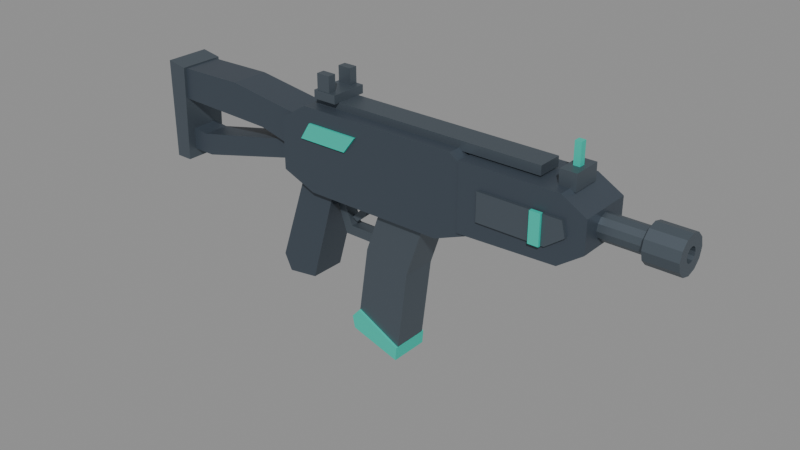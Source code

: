 # Source: Assault_Rifle_01.blend  (saved by Blender 5.2.44; exported with 4.5.12 LTS)
import bpy
from mathutils import Matrix  # noqa: F401  (used for matrix-valued properties, if any)

bpy.ops.wm.read_factory_settings(use_empty=True)
scene = bpy.context.scene
scene.name = 'Rifle_Original_Blockout'

# ---- collections
col_weapon = bpy.data.collections.new('WEAPON'); scene.collection.children.link(col_weapon)

# ---- materials (node trees are filled in below, after node groups)
mat_rifle_graphite = bpy.data.materials.new('Rifle Graphite')
mat_rifle_graphite.diffuse_color = (0.065, 0.085, 0.11, 1.0)
mat_rifle_gunmetal = bpy.data.materials.new('Rifle Gunmetal')
mat_rifle_gunmetal.diffuse_color = (0.12, 0.15, 0.18, 1.0)
mat_rifle_electric_teal = bpy.data.materials.new('Rifle Electric Teal')
mat_rifle_electric_teal.diffuse_color = (0.025, 0.62, 0.48, 1.0)

# ---- material node trees
mat_rifle_graphite.use_nodes = True; mat_rifle_graphite.node_tree.nodes.clear()
_N = mat_rifle_graphite.node_tree.nodes; _L = mat_rifle_graphite.node_tree.links
n0 = _N.new('ShaderNodeBsdfPrincipled'); n0.name = 'Principled BSDF'; n0.location = (-200, 100)
n0.inputs[0].default_value = (0.065, 0.085, 0.11, 1.0)
n0.inputs[1].default_value = 0.35
n0.inputs[2].default_value = 0.48
n0.inputs[10].default_value = 0.005
n1 = _N.new('ShaderNodeOutputMaterial'); n1.name = 'Material Output'; n1.location = (200, 100)
_L.new(n0.outputs[0], n1.inputs[0])
n1.is_active_output = True
mat_rifle_gunmetal.use_nodes = True; mat_rifle_gunmetal.node_tree.nodes.clear()
_N = mat_rifle_gunmetal.node_tree.nodes; _L = mat_rifle_gunmetal.node_tree.links
n0 = _N.new('ShaderNodeBsdfPrincipled'); n0.name = 'Principled BSDF'; n0.location = (-200, 100)
n0.inputs[0].default_value = (0.12, 0.15, 0.18, 1.0)
n0.inputs[1].default_value = 0.65
n0.inputs[2].default_value = 0.48
n0.inputs[10].default_value = 0.005
n1 = _N.new('ShaderNodeOutputMaterial'); n1.name = 'Material Output'; n1.location = (200, 100)
_L.new(n0.outputs[0], n1.inputs[0])
n1.is_active_output = True
mat_rifle_electric_teal.use_nodes = True; mat_rifle_electric_teal.node_tree.nodes.clear()
_N = mat_rifle_electric_teal.node_tree.nodes; _L = mat_rifle_electric_teal.node_tree.links
n0 = _N.new('ShaderNodeBsdfPrincipled'); n0.name = 'Principled BSDF'; n0.location = (-200, 100)
n0.inputs[0].default_value = (0.025, 0.62, 0.48, 1.0)
n0.inputs[1].default_value = 0.15
n0.inputs[2].default_value = 0.48
n0.inputs[10].default_value = 0.005
n1 = _N.new('ShaderNodeOutputMaterial'); n1.name = 'Material Output'; n1.location = (200, 100)
_L.new(n0.outputs[0], n1.inputs[0])
n1.is_active_output = True

# ---- meshes
me_rifle_body_mesh = bpy.data.meshes.new('Rifle_Body_Mesh')
me_rifle_body_mesh.from_pydata([(-0.155, -0.0365, -0.04), (-0.105, -0.0365, -0.06), (0.1, -0.0365, -0.06), (0.175, -0.0365, -0.03), (0.175, -0.0365, 0.025), (0.12, -0.0365, 0.06), (-0.115, -0.0365, 0.06), (-0.155, -0.0365, 0.035), (-0.155, 0.0365, -0.04), (-0.105, 0.0365, -0.06), (0.1, 0.0365, -0.06), (0.175, 0.0365, -0.03), (0.175, 0.0365, 0.025), (0.12, 0.0365, 0.06), (-0.115, 0.0365, 0.06), (-0.155, 0.0365, 0.035)], [], [(7, 0, 1, 2, 3, 4, 5, 6), (8, 15, 14, 13, 12, 11, 10, 9), (0, 8, 9, 1), (1, 9, 10, 2), (2, 10, 11, 3), (3, 11, 12, 4), (4, 12, 13, 5), (5, 13, 14, 6), (6, 14, 15, 7), (7, 15, 8, 0)])
me_rifle_body_mesh.materials.append(mat_rifle_graphite)
me_rifle_body_mesh.update()
me_rifle_handguard_mesh = bpy.data.meshes.new('Rifle_Handguard_Mesh')
me_rifle_handguard_mesh.from_pydata([(-0.0875, -0.039, -0.048), (0.0525, -0.039, -0.043), (0.0875, -0.039, -0.018), (0.0875, -0.039, 0.027), (0.0525, -0.039, 0.047), (-0.0875, -0.039, 0.047), (-0.0875, 0.039, -0.048), (0.0525, 0.039, -0.043), (0.0875, 0.039, -0.018), (0.0875, 0.039, 0.027), (0.0525, 0.039, 0.047), (-0.0875, 0.039, 0.047)], [], [(5, 0, 1, 2, 3, 4), (6, 11, 10, 9, 8, 7), (0, 6, 7, 1), (1, 7, 8, 2), (2, 8, 9, 3), (3, 9, 10, 4), (4, 10, 11, 5), (5, 11, 6, 0)])
me_rifle_handguard_mesh.materials.append(mat_rifle_graphite)
me_rifle_handguard_mesh.update()
me_rifle_barrel_mesh = bpy.data.meshes.new('Rifle_Barrel_Mesh')
me_rifle_barrel_mesh.from_pydata([(-0.05, 0.017, 0.0), (-0.05, 0.01472, 0.0085), (-0.05, 0.0085, 0.01472), (-0.05, 1.041e-18, 0.017), (-0.05, -0.0085, 0.01472), (-0.05, -0.01472, 0.0085), (-0.05, -0.017, 2.082e-18), (-0.05, -0.01472, -0.0085), (-0.05, -0.0085, -0.01472), (-0.05, -3.123e-18, -0.017), (-0.05, 0.0085, -0.01472), (-0.05, 0.01472, -0.0085), (0.05, 0.017, 0.0), (0.05, 0.01472, 0.0085), (0.05, 0.0085, 0.01472), (0.05, 1.041e-18, 0.017), (0.05, -0.0085, 0.01472), (0.05, -0.01472, 0.0085), (0.05, -0.017, 2.082e-18), (0.05, -0.01472, -0.0085), (0.05, -0.0085, -0.01472), (0.05, -3.123e-18, -0.017), (0.05, 0.0085, -0.01472), (0.05, 0.01472, -0.0085), (-0.05, 0.008, 0.0), (-0.05, 0.006928, 0.004), (-0.05, 0.004, 0.006928), (-0.05, 4.899e-19, 0.008), (-0.05, -0.004, 0.006928), (-0.05, -0.006928, 0.004), (-0.05, -0.008, 9.797e-19), (-0.05, -0.006928, -0.004), (-0.05, -0.004, -0.006928), (-0.05, -1.47e-18, -0.008), (-0.05, 0.004, -0.006928), (-0.05, 0.006928, -0.004), (0.05, 0.008, 0.0), (0.05, 0.006928, 0.004), (0.05, 0.004, 0.006928), (0.05, 4.899e-19, 0.008), (0.05, -0.004, 0.006928), (0.05, -0.006928, 0.004), (0.05, -0.008, 9.797e-19), (0.05, -0.006928, -0.004), (0.05, -0.004, -0.006928), (0.05, -1.47e-18, -0.008), (0.05, 0.004, -0.006928), (0.05, 0.006928, -0.004)], [], [(0, 1, 13, 12), (24, 36, 37, 25), (0, 24, 25, 1), (12, 13, 37, 36), (1, 2, 14, 13), (25, 37, 38, 26), (1, 25, 26, 2), (13, 14, 38, 37), (2, 3, 15, 14), (26, 38, 39, 27), (2, 26, 27, 3), (14, 15, 39, 38), (3, 4, 16, 15), (27, 39, 40, 28), (3, 27, 28, 4), (15, 16, 40, 39), (4, 5, 17, 16), (28, 40, 41, 29), (4, 28, 29, 5), (16, 17, 41, 40), (5, 6, 18, 17), (29, 41, 42, 30), (5, 29, 30, 6), (17, 18, 42, 41), (6, 7, 19, 18), (30, 42, 43, 31), (6, 30, 31, 7), (18, 19, 43, 42), (7, 8, 20, 19), (31, 43, 44, 32), (7, 31, 32, 8), (19, 20, 44, 43), (8, 9, 21, 20), (32, 44, 45, 33), (8, 32, 33, 9), (20, 21, 45, 44), (9, 10, 22, 21), (33, 45, 46, 34), (9, 33, 34, 10), (21, 22, 46, 45), (10, 11, 23, 22), (34, 46, 47, 35), (10, 34, 35, 11), (22, 23, 47, 46), (11, 0, 12, 23), (35, 47, 36, 24), (11, 35, 24, 0), (23, 12, 36, 47)])
me_rifle_barrel_mesh.materials.append(mat_rifle_gunmetal)
me_rifle_barrel_mesh.update()
me_rifle_muzzle_mesh = bpy.data.meshes.new('Rifle_Muzzle_Mesh')
me_rifle_muzzle_mesh.from_pydata([(-0.0225, 0.026, 0.0), (-0.0225, 0.02252, 0.013), (-0.0225, 0.013, 0.02252), (-0.0225, 1.592e-18, 0.026), (-0.0225, -0.013, 0.02252), (-0.0225, -0.02252, 0.013), (-0.0225, -0.026, 3.184e-18), (-0.0225, -0.02252, -0.013), (-0.0225, -0.013, -0.02252), (-0.0225, -4.776e-18, -0.026), (-0.0225, 0.013, -0.02252), (-0.0225, 0.02252, -0.013), (0.0225, 0.026, 0.0), (0.0225, 0.02252, 0.013), (0.0225, 0.013, 0.02252), (0.0225, 1.592e-18, 0.026), (0.0225, -0.013, 0.02252), (0.0225, -0.02252, 0.013), (0.0225, -0.026, 3.184e-18), (0.0225, -0.02252, -0.013), (0.0225, -0.013, -0.02252), (0.0225, -4.776e-18, -0.026), (0.0225, 0.013, -0.02252), (0.0225, 0.02252, -0.013), (-0.0225, 0.01, 0.0), (-0.0225, 0.00866, 0.005), (-0.0225, 0.005, 0.00866), (-0.0225, 6.123e-19, 0.01), (-0.0225, -0.005, 0.00866), (-0.0225, -0.00866, 0.005), (-0.0225, -0.01, 1.225e-18), (-0.0225, -0.00866, -0.005), (-0.0225, -0.005, -0.00866), (-0.0225, -1.837e-18, -0.01), (-0.0225, 0.005, -0.00866), (-0.0225, 0.00866, -0.005), (0.0225, 0.01, 0.0), (0.0225, 0.00866, 0.005), (0.0225, 0.005, 0.00866), (0.0225, 6.123e-19, 0.01), (0.0225, -0.005, 0.00866), (0.0225, -0.00866, 0.005), (0.0225, -0.01, 1.225e-18), (0.0225, -0.00866, -0.005), (0.0225, -0.005, -0.00866), (0.0225, -1.837e-18, -0.01), (0.0225, 0.005, -0.00866), (0.0225, 0.00866, -0.005)], [], [(0, 1, 13, 12), (24, 36, 37, 25), (0, 24, 25, 1), (12, 13, 37, 36), (1, 2, 14, 13), (25, 37, 38, 26), (1, 25, 26, 2), (13, 14, 38, 37), (2, 3, 15, 14), (26, 38, 39, 27), (2, 26, 27, 3), (14, 15, 39, 38), (3, 4, 16, 15), (27, 39, 40, 28), (3, 27, 28, 4), (15, 16, 40, 39), (4, 5, 17, 16), (28, 40, 41, 29), (4, 28, 29, 5), (16, 17, 41, 40), (5, 6, 18, 17), (29, 41, 42, 30), (5, 29, 30, 6), (17, 18, 42, 41), (6, 7, 19, 18), (30, 42, 43, 31), (6, 30, 31, 7), (18, 19, 43, 42), (7, 8, 20, 19), (31, 43, 44, 32), (7, 31, 32, 8), (19, 20, 44, 43), (8, 9, 21, 20), (32, 44, 45, 33), (8, 32, 33, 9), (20, 21, 45, 44), (9, 10, 22, 21), (33, 45, 46, 34), (9, 33, 34, 10), (21, 22, 46, 45), (10, 11, 23, 22), (34, 46, 47, 35), (10, 34, 35, 11), (22, 23, 47, 46), (11, 0, 12, 23), (35, 47, 36, 24), (11, 35, 24, 0), (23, 12, 36, 47)])
me_rifle_muzzle_mesh.materials.append(mat_rifle_gunmetal)
me_rifle_muzzle_mesh.update()
me_rifle_stock_upper_mesh = bpy.data.meshes.new('Rifle_Stock_Upper_Mesh')
me_rifle_stock_upper_mesh.from_pydata([(-0.11, -0.028, -0.015), (0.06, -0.028, -0.02), (0.12, -0.028, -0.035), (0.12, -0.028, 0.016), (0.01, -0.028, 0.032), (-0.105, -0.028, 0.03), (-0.11, 0.028, -0.015), (0.06, 0.028, -0.02), (0.12, 0.028, -0.035), (0.12, 0.028, 0.016), (0.01, 0.028, 0.032), (-0.105, 0.028, 0.03)], [], [(5, 0, 1, 2, 3, 4), (6, 11, 10, 9, 8, 7), (0, 6, 7, 1), (1, 7, 8, 2), (2, 8, 9, 3), (3, 9, 10, 4), (4, 10, 11, 5), (5, 11, 6, 0)])
me_rifle_stock_upper_mesh.materials.append(mat_rifle_graphite)
me_rifle_stock_upper_mesh.update()
me_rifle_stock_lower_mesh = bpy.data.meshes.new('Rifle_Stock_Lower_Mesh')
me_rifle_stock_lower_mesh.from_pydata([(-0.11, -0.0195, -0.032), (-0.06, -0.0195, -0.032), (0.11, -0.0195, 0.01), (0.1, -0.0195, 0.035), (-0.07, -0.0195, -0.002), (-0.11, -0.0195, 0.003), (-0.11, 0.0195, -0.032), (-0.06, 0.0195, -0.032), (0.11, 0.0195, 0.01), (0.1, 0.0195, 0.035), (-0.07, 0.0195, -0.002), (-0.11, 0.0195, 0.003)], [], [(5, 0, 1, 2, 3, 4), (6, 11, 10, 9, 8, 7), (0, 6, 7, 1), (1, 7, 8, 2), (2, 8, 9, 3), (3, 9, 10, 4), (4, 10, 11, 5), (5, 11, 6, 0)])
me_rifle_stock_lower_mesh.materials.append(mat_rifle_graphite)
me_rifle_stock_lower_mesh.update()
me_rifle_stock_pad_mesh = bpy.data.meshes.new('Rifle_Stock_Pad_Mesh')
me_rifle_stock_pad_mesh.from_pydata([(-0.014, -0.0325, -0.07), (0.011, -0.0325, -0.07), (0.016, -0.0325, 0.072), (-0.014, -0.0325, 0.077), (-0.014, 0.0325, -0.07), (0.011, 0.0325, -0.07), (0.016, 0.0325, 0.072), (-0.014, 0.0325, 0.077)], [], [(3, 0, 1, 2), (4, 7, 6, 5), (0, 4, 5, 1), (1, 5, 6, 2), (2, 6, 7, 3), (3, 7, 4, 0)])
me_rifle_stock_pad_mesh.materials.append(mat_rifle_gunmetal)
me_rifle_stock_pad_mesh.update()
me_rifle_pistol_grip_mesh = bpy.data.meshes.new('Rifle_Pistol_Grip_Mesh')
me_rifle_pistol_grip_mesh.from_pydata([(-0.01808, -0.026, 0.075), (0.03231, -0.026, 0.05874), (-0.006952, -0.026, -0.08051), (-0.05308, -0.026, -0.08694), (-0.06429, -0.026, -0.0634), (-0.01808, 0.026, 0.075), (0.03231, 0.026, 0.05874), (-0.006952, 0.026, -0.08051), (-0.05308, 0.026, -0.08694), (-0.06429, 0.026, -0.0634)], [], [(4, 3, 2, 1, 0), (5, 6, 7, 8, 9), (0, 1, 6, 5), (1, 2, 7, 6), (2, 3, 8, 7), (3, 4, 9, 8), (4, 0, 5, 9)])
me_rifle_pistol_grip_mesh.materials.append(mat_rifle_graphite)
me_rifle_pistol_grip_mesh.update()
me_rifle_magazine_mesh = bpy.data.meshes.new('Rifle_Magazine_Mesh')
me_rifle_magazine_mesh.from_pydata([(-0.02665, -0.0255, 0.02479), (0.03547, -0.0255, -0.0003086), (0.00976, -0.0255, -0.07728), (-0.004006, -0.0255, -0.1914), (-0.02558, -0.0255, -0.2021), (-0.07301, -0.0255, -0.17), (-0.05703, -0.0255, -0.06108), (-0.02665, 0.0255, 0.02479), (0.03547, 0.0255, -0.0003086), (0.00976, 0.0255, -0.07728), (-0.004006, 0.0255, -0.1914), (-0.02558, 0.0255, -0.2021), (-0.07301, 0.0255, -0.17), (-0.05703, 0.0255, -0.06108), (-0.07037, -0.029, -0.1582), (-0.004381, -0.029, -0.1924), (-0.005935, -0.029, -0.2122), (-0.07865, -0.029, -0.1893), (-0.0823, -0.029, -0.1717), (-0.07037, 0.029, -0.1582), (-0.004381, 0.029, -0.1924), (-0.005935, 0.029, -0.2122), (-0.07865, 0.029, -0.1893), (-0.0823, 0.029, -0.1717)], [], [(6, 5, 4, 3, 2, 1, 0), (7, 8, 9, 10, 11, 12, 13), (0, 1, 8, 7), (1, 2, 9, 8), (2, 3, 10, 9), (3, 4, 11, 10), (4, 5, 12, 11), (5, 6, 13, 12), (6, 0, 7, 13), (18, 17, 16, 15, 14), (19, 20, 21, 22, 23), (14, 15, 20, 19), (15, 16, 21, 20), (16, 17, 22, 21), (17, 18, 23, 22), (18, 14, 19, 23)])
me_rifle_magazine_mesh.polygons.foreach_set('material_index', [0, 0, 0, 0, 0, 0, 0, 0, 0, 1, 1, 1, 1, 1, 1, 1])
me_rifle_magazine_mesh.materials.append(mat_rifle_gunmetal)
me_rifle_magazine_mesh.materials.append(mat_rifle_electric_teal)
me_rifle_magazine_mesh.update()
me_rifle_trigger_guard_mesh = bpy.data.meshes.new('Rifle_Trigger_Guard_Mesh')
me_rifle_trigger_guard_mesh.from_pydata([(-0.045, -0.009, 0.019), (-0.028, -0.009, -0.03), (0.035, -0.009, -0.03), (0.046, -0.009, 0.016), (0.034, -0.009, 0.016), (0.026, -0.009, -0.016), (-0.018, -0.009, -0.016), (-0.032, -0.009, 0.019), (-0.045, 0.009, 0.019), (-0.028, 0.009, -0.03), (0.035, 0.009, -0.03), (0.046, 0.009, 0.016), (0.034, 0.009, 0.016), (0.026, 0.009, -0.016), (-0.018, 0.009, -0.016), (-0.032, 0.009, 0.019)], [], [(7, 0, 1, 2, 3, 4, 5, 6), (8, 15, 14, 13, 12, 11, 10, 9), (0, 8, 9, 1), (1, 9, 10, 2), (2, 10, 11, 3), (3, 11, 12, 4), (4, 12, 13, 5), (5, 13, 14, 6), (6, 14, 15, 7), (7, 15, 8, 0)])
me_rifle_trigger_guard_mesh.materials.append(mat_rifle_gunmetal)
me_rifle_trigger_guard_mesh.update()
me_rifle_trigger_mesh = bpy.data.meshes.new('Rifle_Trigger_Mesh')
me_rifle_trigger_mesh.from_pydata([(-0.006, -0.0055, 0.002), (0.007, -0.0055, 0.001), (0.000403, -0.0055, -0.025), (-0.015, -0.0055, -0.038), (-0.0228, -0.0055, -0.034), (-0.0085, -0.0055, -0.019), (-0.006, 0.0055, 0.002), (0.007, 0.0055, 0.001), (0.000403, 0.0055, -0.025), (-0.015, 0.0055, -0.038), (-0.0228, 0.0055, -0.034), (-0.0085, 0.0055, -0.019)], [], [(5, 4, 3, 2, 1, 0), (6, 7, 8, 9, 10, 11), (0, 1, 7, 6), (1, 2, 8, 7), (2, 3, 9, 8), (3, 4, 10, 9), (4, 5, 11, 10), (5, 0, 6, 11)])
me_rifle_trigger_mesh.materials.append(mat_rifle_gunmetal)
me_rifle_trigger_mesh.update()
me_rifle_top_rail_mesh = bpy.data.meshes.new('Rifle_Top_Rail_Mesh')
me_rifle_top_rail_mesh.from_pydata([(-0.1725, -0.018, -0.0065), (0.1725, -0.018, -0.0065), (0.1725, -0.018, 0.0065), (-0.1725, -0.018, 0.0065), (-0.1725, 0.018, -0.0065), (0.1725, 0.018, -0.0065), (0.1725, 0.018, 0.0065), (-0.1725, 0.018, 0.0065)], [], [(3, 0, 1, 2), (4, 7, 6, 5), (0, 4, 5, 1), (1, 5, 6, 2), (2, 6, 7, 3), (3, 7, 4, 0)])
me_rifle_top_rail_mesh.materials.append(mat_rifle_gunmetal)
me_rifle_top_rail_mesh.update()
me_rifle_rear_sight_base_mesh = bpy.data.meshes.new('Rifle_Rear_Sight_Base_Mesh')
me_rifle_rear_sight_base_mesh.from_pydata([(-0.0175, -0.027, -0.006), (0.0175, -0.027, -0.006), (0.0175, -0.027, 0.006), (-0.0175, -0.027, 0.006), (-0.0175, 0.027, -0.006), (0.0175, 0.027, -0.006), (0.0175, 0.027, 0.006), (-0.0175, 0.027, 0.006)], [], [(3, 0, 1, 2), (4, 7, 6, 5), (0, 4, 5, 1), (1, 5, 6, 2), (2, 6, 7, 3), (3, 7, 4, 0)])
me_rifle_rear_sight_base_mesh.materials.append(mat_rifle_gunmetal)
me_rifle_rear_sight_base_mesh.update()
me_rifle_rear_sight_left_mesh = bpy.data.meshes.new('Rifle_Rear_Sight_Left_Mesh')
me_rifle_rear_sight_left_mesh.from_pydata([(-0.01, -0.006, -0.0115), (0.01, -0.006, -0.0115), (0.01, -0.006, 0.0115), (-0.01, -0.006, 0.0115), (-0.01, 0.006, -0.0115), (0.01, 0.006, -0.0115), (0.01, 0.006, 0.0115), (-0.01, 0.006, 0.0115)], [], [(3, 0, 1, 2), (4, 7, 6, 5), (0, 4, 5, 1), (1, 5, 6, 2), (2, 6, 7, 3), (3, 7, 4, 0)])
me_rifle_rear_sight_left_mesh.materials.append(mat_rifle_gunmetal)
me_rifle_rear_sight_left_mesh.update()
me_rifle_rear_sight_right_mesh = bpy.data.meshes.new('Rifle_Rear_Sight_Right_Mesh')
me_rifle_rear_sight_right_mesh.from_pydata([(-0.01, -0.006, -0.0115), (0.01, -0.006, -0.0115), (0.01, -0.006, 0.0115), (-0.01, -0.006, 0.0115), (-0.01, 0.006, -0.0115), (0.01, 0.006, -0.0115), (0.01, 0.006, 0.0115), (-0.01, 0.006, 0.0115)], [], [(3, 0, 1, 2), (4, 7, 6, 5), (0, 4, 5, 1), (1, 5, 6, 2), (2, 6, 7, 3), (3, 7, 4, 0)])
me_rifle_rear_sight_right_mesh.materials.append(mat_rifle_gunmetal)
me_rifle_rear_sight_right_mesh.update()
me_rifle_front_sight_base_mesh = bpy.data.meshes.new('Rifle_Front_Sight_Base_Mesh')
me_rifle_front_sight_base_mesh.from_pydata([(-0.0115, -0.021, -0.0115), (0.0115, -0.021, -0.0115), (0.0115, -0.021, 0.0115), (-0.0115, -0.021, 0.0115), (-0.0115, 0.021, -0.0115), (0.0115, 0.021, -0.0115), (0.0115, 0.021, 0.0115), (-0.0115, 0.021, 0.0115)], [], [(3, 0, 1, 2), (4, 7, 6, 5), (0, 4, 5, 1), (1, 5, 6, 2), (2, 6, 7, 3), (3, 7, 4, 0)])
me_rifle_front_sight_base_mesh.materials.append(mat_rifle_gunmetal)
me_rifle_front_sight_base_mesh.update()
me_rifle_front_sight_post_mesh = bpy.data.meshes.new('Rifle_Front_Sight_Post_Mesh')
me_rifle_front_sight_post_mesh.from_pydata([(-0.0045, -0.0045, -0.015), (0.0045, -0.0045, -0.015), (0.0045, -0.0045, 0.015), (-0.0045, -0.0045, 0.015), (-0.0045, 0.0045, -0.015), (0.0045, 0.0045, -0.015), (0.0045, 0.0045, 0.015), (-0.0045, 0.0045, 0.015)], [], [(3, 0, 1, 2), (4, 7, 6, 5), (0, 4, 5, 1), (1, 5, 6, 2), (2, 6, 7, 3), (3, 7, 4, 0)])
me_rifle_front_sight_post_mesh.materials.append(mat_rifle_electric_teal)
me_rifle_front_sight_post_mesh.update()
me_rifle_receiver_accent_left_mesh = bpy.data.meshes.new('Rifle_Receiver_Accent_Left_Mesh')
me_rifle_receiver_accent_left_mesh.from_pydata([(-0.045, -0.0015, -0.012), (0.03, -0.0015, -0.012), (0.048, -0.0015, 0.012), (-0.03, -0.0015, 0.012), (-0.045, 0.0015, -0.012), (0.03, 0.0015, -0.012), (0.048, 0.0015, 0.012), (-0.03, 0.0015, 0.012)], [], [(3, 0, 1, 2), (4, 7, 6, 5), (0, 4, 5, 1), (1, 5, 6, 2), (2, 6, 7, 3), (3, 7, 4, 0)])
me_rifle_receiver_accent_left_mesh.materials.append(mat_rifle_electric_teal)
me_rifle_receiver_accent_left_mesh.update()
me_rifle_handguard_panel_left_mesh = bpy.data.meshes.new('Rifle_Handguard_Panel_Left_Mesh')
me_rifle_handguard_panel_left_mesh.from_pydata([(-0.06, -0.002, -0.019), (0.035, -0.002, -0.019), (0.061, -0.002, 0.0), (0.056, -0.002, 0.021), (-0.06, -0.002, 0.021), (-0.06, 0.002, -0.019), (0.035, 0.002, -0.019), (0.061, 0.002, 0.0), (0.056, 0.002, 0.021), (-0.06, 0.002, 0.021)], [], [(4, 0, 1, 2, 3), (5, 9, 8, 7, 6), (0, 5, 6, 1), (1, 6, 7, 2), (2, 7, 8, 3), (3, 8, 9, 4), (4, 9, 5, 0)])
me_rifle_handguard_panel_left_mesh.materials.append(mat_rifle_gunmetal)
me_rifle_handguard_panel_left_mesh.update()
me_rifle_handguard_accent_left_mesh = bpy.data.meshes.new('Rifle_Handguard_Accent_Left_Mesh')
me_rifle_handguard_accent_left_mesh.from_pydata([(-0.0075, -0.0025, -0.021), (0.0075, -0.0025, -0.021), (0.0075, -0.0025, 0.021), (-0.0075, -0.0025, 0.021), (-0.0075, 0.0025, -0.021), (0.0075, 0.0025, -0.021), (0.0075, 0.0025, 0.021), (-0.0075, 0.0025, 0.021)], [], [(3, 0, 1, 2), (4, 7, 6, 5), (0, 4, 5, 1), (1, 5, 6, 2), (2, 6, 7, 3), (3, 7, 4, 0)])
me_rifle_handguard_accent_left_mesh.materials.append(mat_rifle_electric_teal)
me_rifle_handguard_accent_left_mesh.update()
me_rifle_receiver_accent_right_mesh = bpy.data.meshes.new('Rifle_Receiver_Accent_Right_Mesh')
me_rifle_receiver_accent_right_mesh.from_pydata([(-0.045, -0.0015, -0.012), (0.03, -0.0015, -0.012), (0.048, -0.0015, 0.012), (-0.03, -0.0015, 0.012), (-0.045, 0.0015, -0.012), (0.03, 0.0015, -0.012), (0.048, 0.0015, 0.012), (-0.03, 0.0015, 0.012)], [], [(3, 0, 1, 2), (4, 7, 6, 5), (0, 4, 5, 1), (1, 5, 6, 2), (2, 6, 7, 3), (3, 7, 4, 0)])
me_rifle_receiver_accent_right_mesh.materials.append(mat_rifle_electric_teal)
me_rifle_receiver_accent_right_mesh.update()
me_rifle_handguard_panel_right_mesh = bpy.data.meshes.new('Rifle_Handguard_Panel_Right_Mesh')
me_rifle_handguard_panel_right_mesh.from_pydata([(-0.06, -0.002, -0.019), (0.035, -0.002, -0.019), (0.061, -0.002, 0.0), (0.056, -0.002, 0.021), (-0.06, -0.002, 0.021), (-0.06, 0.002, -0.019), (0.035, 0.002, -0.019), (0.061, 0.002, 0.0), (0.056, 0.002, 0.021), (-0.06, 0.002, 0.021)], [], [(4, 0, 1, 2, 3), (5, 9, 8, 7, 6), (0, 5, 6, 1), (1, 6, 7, 2), (2, 7, 8, 3), (3, 8, 9, 4), (4, 9, 5, 0)])
me_rifle_handguard_panel_right_mesh.materials.append(mat_rifle_gunmetal)
me_rifle_handguard_panel_right_mesh.update()
me_rifle_handguard_accent_right_mesh = bpy.data.meshes.new('Rifle_Handguard_Accent_Right_Mesh')
me_rifle_handguard_accent_right_mesh.from_pydata([(-0.0075, -0.0025, -0.021), (0.0075, -0.0025, -0.021), (0.0075, -0.0025, 0.021), (-0.0075, -0.0025, 0.021), (-0.0075, 0.0025, -0.021), (0.0075, 0.0025, -0.021), (0.0075, 0.0025, 0.021), (-0.0075, 0.0025, 0.021)], [], [(3, 0, 1, 2), (4, 7, 6, 5), (0, 4, 5, 1), (1, 5, 6, 2), (2, 6, 7, 3), (3, 7, 4, 0)])
me_rifle_handguard_accent_right_mesh.materials.append(mat_rifle_electric_teal)
me_rifle_handguard_accent_right_mesh.update()

# ---- objects
ob_rifle_body = bpy.data.objects.new('Rifle_Body', me_rifle_body_mesh)
ob_rifle_handguard = bpy.data.objects.new('Rifle_Handguard', me_rifle_handguard_mesh)
ob_rifle_barrel = bpy.data.objects.new('Rifle_Barrel', me_rifle_barrel_mesh)
ob_rifle_muzzle = bpy.data.objects.new('Rifle_Muzzle', me_rifle_muzzle_mesh)
ob_rifle_stock_upper = bpy.data.objects.new('Rifle_Stock_Upper', me_rifle_stock_upper_mesh)
ob_rifle_stock_lower = bpy.data.objects.new('Rifle_Stock_Lower', me_rifle_stock_lower_mesh)
ob_rifle_stock_pad = bpy.data.objects.new('Rifle_Stock_Pad', me_rifle_stock_pad_mesh)
ob_rifle_pistol_grip = bpy.data.objects.new('Rifle_Pistol_Grip', me_rifle_pistol_grip_mesh)
ob_rifle_magazine = bpy.data.objects.new('Rifle_Magazine', me_rifle_magazine_mesh)
ob_rifle_trigger_guard = bpy.data.objects.new('Rifle_Trigger_Guard', me_rifle_trigger_guard_mesh)
ob_rifle_trigger = bpy.data.objects.new('Rifle_Trigger', me_rifle_trigger_mesh)
ob_rifle_top_rail = bpy.data.objects.new('Rifle_Top_Rail', me_rifle_top_rail_mesh)
ob_rifle_rear_sight_base = bpy.data.objects.new('Rifle_Rear_Sight_Base', me_rifle_rear_sight_base_mesh)
ob_rifle_rear_sight_left = bpy.data.objects.new('Rifle_Rear_Sight_Left', me_rifle_rear_sight_left_mesh)
ob_rifle_rear_sight_right = bpy.data.objects.new('Rifle_Rear_Sight_Right', me_rifle_rear_sight_right_mesh)
ob_rifle_front_sight_base = bpy.data.objects.new('Rifle_Front_Sight_Base', me_rifle_front_sight_base_mesh)
ob_rifle_front_sight_post = bpy.data.objects.new('Rifle_Front_Sight_Post', me_rifle_front_sight_post_mesh)
ob_rifle_receiver_accent_left = bpy.data.objects.new('Rifle_Receiver_Accent_Left', me_rifle_receiver_accent_left_mesh)
ob_rifle_handguard_panel_left = bpy.data.objects.new('Rifle_Handguard_Panel_Left', me_rifle_handguard_panel_left_mesh)
ob_rifle_handguard_accent_left = bpy.data.objects.new('Rifle_Handguard_Accent_Left', me_rifle_handguard_accent_left_mesh)
ob_rifle_receiver_accent_right = bpy.data.objects.new('Rifle_Receiver_Accent_Right', me_rifle_receiver_accent_right_mesh)
ob_rifle_handguard_panel_right = bpy.data.objects.new('Rifle_Handguard_Panel_Right', me_rifle_handguard_panel_right_mesh)
ob_rifle_handguard_accent_right = bpy.data.objects.new('Rifle_Handguard_Accent_Right', me_rifle_handguard_accent_right_mesh)
ob_muzzle_point = bpy.data.objects.new('Muzzle_Point', None)
ob_grip_point = bpy.data.objects.new('Grip_Point', None)
ob_support_hand_point = bpy.data.objects.new('Support_Hand_Point', None)

# ---- transforms, parenting, visibility, modifiers, constraints
ob_rifle_body.location = (-0.015, 0.0, 0.065)
ob_rifle_handguard.location = (0.2075, 0.0, 0.073)
ob_rifle_barrel.location = (0.315, 0.0, 0.077)
ob_rifle_muzzle.location = (0.3775, 0.0, 0.077)
ob_rifle_stock_upper.location = (-0.28, 0.0, 0.09)
ob_rifle_stock_lower.location = (-0.28, 0.0, 0.025)
ob_rifle_stock_pad.location = (-0.386, 0.0, 0.05)
ob_rifle_pistol_grip.location = (-0.126, 0.0, -0.052)
ob_rifle_magazine.location = (0.022, 0.0, 0.005)
ob_rifle_trigger_guard.location = (-0.058, 0.0, -0.025)
ob_rifle_trigger.location = (-0.055, 0.0, 0.004)
ob_rifle_top_rail.location = (0.0475, 0.0, 0.1285)
ob_rifle_rear_sight_base.location = (-0.1025, 0.0, 0.141)
ob_rifle_rear_sight_left.location = (-0.105, -0.02, 0.1585)
ob_rifle_rear_sight_right.location = (-0.105, 0.02, 0.1585)
ob_rifle_front_sight_base.location = (0.2565, 0.0, 0.1285)
ob_rifle_front_sight_post.location = (0.2565, 0.0, 0.155)
ob_rifle_receiver_accent_left.location = (-0.09, -0.038, 0.092)
ob_rifle_handguard_panel_left.location = (0.21, -0.041, 0.07)
ob_rifle_handguard_accent_left.location = (0.2325, -0.044, 0.071)
ob_rifle_receiver_accent_right.location = (-0.09, 0.038, 0.092)
ob_rifle_handguard_panel_right.location = (0.21, 0.041, 0.07)
ob_rifle_handguard_accent_right.location = (0.2325, 0.044, 0.071)
ob_muzzle_point.location = (0.402, 0.0, 0.077)
ob_muzzle_point.empty_display_size = 0.035
ob_grip_point.location = (-0.1416, 0.0, -0.05489)
ob_grip_point.empty_display_size = 0.035
ob_support_hand_point.location = (0.203, 0.0, 0.025)
ob_support_hand_point.empty_display_size = 0.035

# ---- collection membership
col_weapon.objects.link(ob_rifle_body)
col_weapon.objects.link(ob_rifle_handguard)
col_weapon.objects.link(ob_rifle_barrel)
col_weapon.objects.link(ob_rifle_muzzle)
col_weapon.objects.link(ob_rifle_stock_upper)
col_weapon.objects.link(ob_rifle_stock_lower)
col_weapon.objects.link(ob_rifle_stock_pad)
col_weapon.objects.link(ob_rifle_pistol_grip)
col_weapon.objects.link(ob_rifle_magazine)
col_weapon.objects.link(ob_rifle_trigger_guard)
col_weapon.objects.link(ob_rifle_trigger)
col_weapon.objects.link(ob_rifle_top_rail)
col_weapon.objects.link(ob_rifle_rear_sight_base)
col_weapon.objects.link(ob_rifle_rear_sight_left)
col_weapon.objects.link(ob_rifle_rear_sight_right)
col_weapon.objects.link(ob_rifle_front_sight_base)
col_weapon.objects.link(ob_rifle_front_sight_post)
col_weapon.objects.link(ob_rifle_receiver_accent_left)
col_weapon.objects.link(ob_rifle_handguard_panel_left)
col_weapon.objects.link(ob_rifle_handguard_accent_left)
col_weapon.objects.link(ob_rifle_receiver_accent_right)
col_weapon.objects.link(ob_rifle_handguard_panel_right)
col_weapon.objects.link(ob_rifle_handguard_accent_right)
col_weapon.objects.link(ob_muzzle_point)
col_weapon.objects.link(ob_grip_point)
col_weapon.objects.link(ob_support_hand_point)

# ---- scene / render settings (as saved in the file)
scene.frame_start = 1; scene.frame_end = 250; scene.frame_set(1)
scene.render.engine = 'BLENDER_EEVEE_NEXT'
scene.render.image_settings.exr_codec = 'NONE'
scene.render.use_bake_clear = False
scene.render.bake_margin = 0
scene.render.bake_bias = 0.0
scene.render.bake_samples = 0
scene.render.simplify_subdivision_render = 0
scene.render.simplify_child_particles_render = 0.0
scene.render.compositor_device = 'GPU'
scene.eevee.use_volume_custom_range = False
scene.eevee.gtao_distance = 0.0
scene.eevee.use_fast_gi = False
scene.eevee.fast_gi_thickness_near = 0.1
scene.eevee.fast_gi_thickness_far = 0.0
scene.eevee.ray_tracing_options.screen_trace_thickness = 0.1
bpy.context.view_layer.update()

# ---- added for rendering (the .blend has no active camera and no usable light): camera, sun + grey world if the file has none
cam_auto = bpy.data.cameras.new('AutoCamera')
cam_auto.lens = 50.0
cam_auto.sensor_width = 36.0
cam_auto.clip_end = 1000.0
ob_auto_camera = bpy.data.objects.new('AutoCamera', cam_auto)
scene.collection.objects.link(ob_auto_camera)
ob_auto_camera.location = (0.822853, -0.987424, 0.639667)
ob_auto_camera.rotation_euler = (1.09748, -7.21219e-08, 0.694738)
scene.camera = ob_auto_camera
light_auto_sun = bpy.data.lights.new('AutoSun', 'SUN')
light_auto_sun.energy = 3.0
light_auto_sun.angle = 0.0523599
ob_auto_sun = bpy.data.objects.new('AutoSun', light_auto_sun)
scene.collection.objects.link(ob_auto_sun)
ob_auto_sun.rotation_euler = (0.872665, 0.174533, 0.523599)
if scene.world is None:
    world_auto = bpy.data.worlds.new('AutoWorld')
    world_auto.color = (0.3, 0.3, 0.3)
    scene.world = world_auto
bpy.context.view_layer.update()
